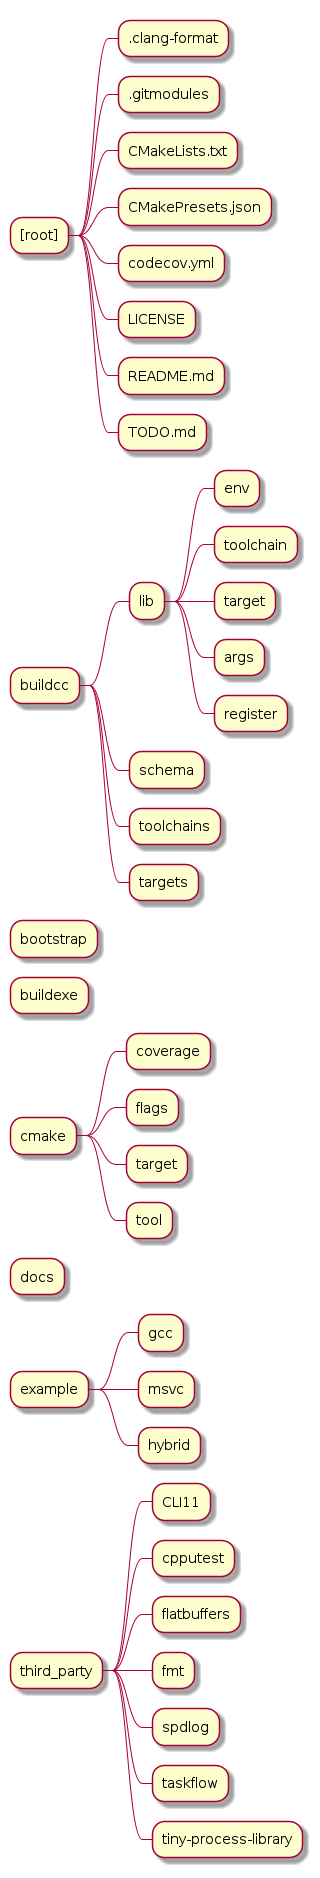

The diagram above was rendered by PlantUML. Its source (embedded in the PNG):
@startmindmap
* [root]
** .clang-format
** .gitmodules
** CMakeLists.txt
** CMakePresets.json
** codecov.yml
** LICENSE
** README.md
** TODO.md
* buildcc
** lib
*** env
*** toolchain
*** target
*** args
*** register
** schema
** toolchains
** targets
* bootstrap
* buildexe
* cmake
** coverage
** flags
** target
** tool
* docs
* example
** gcc
** msvc
** hybrid
* third_party
** CLI11
** cpputest
** flatbuffers
** fmt
** spdlog
** taskflow
** tiny-process-library
@endmindmap